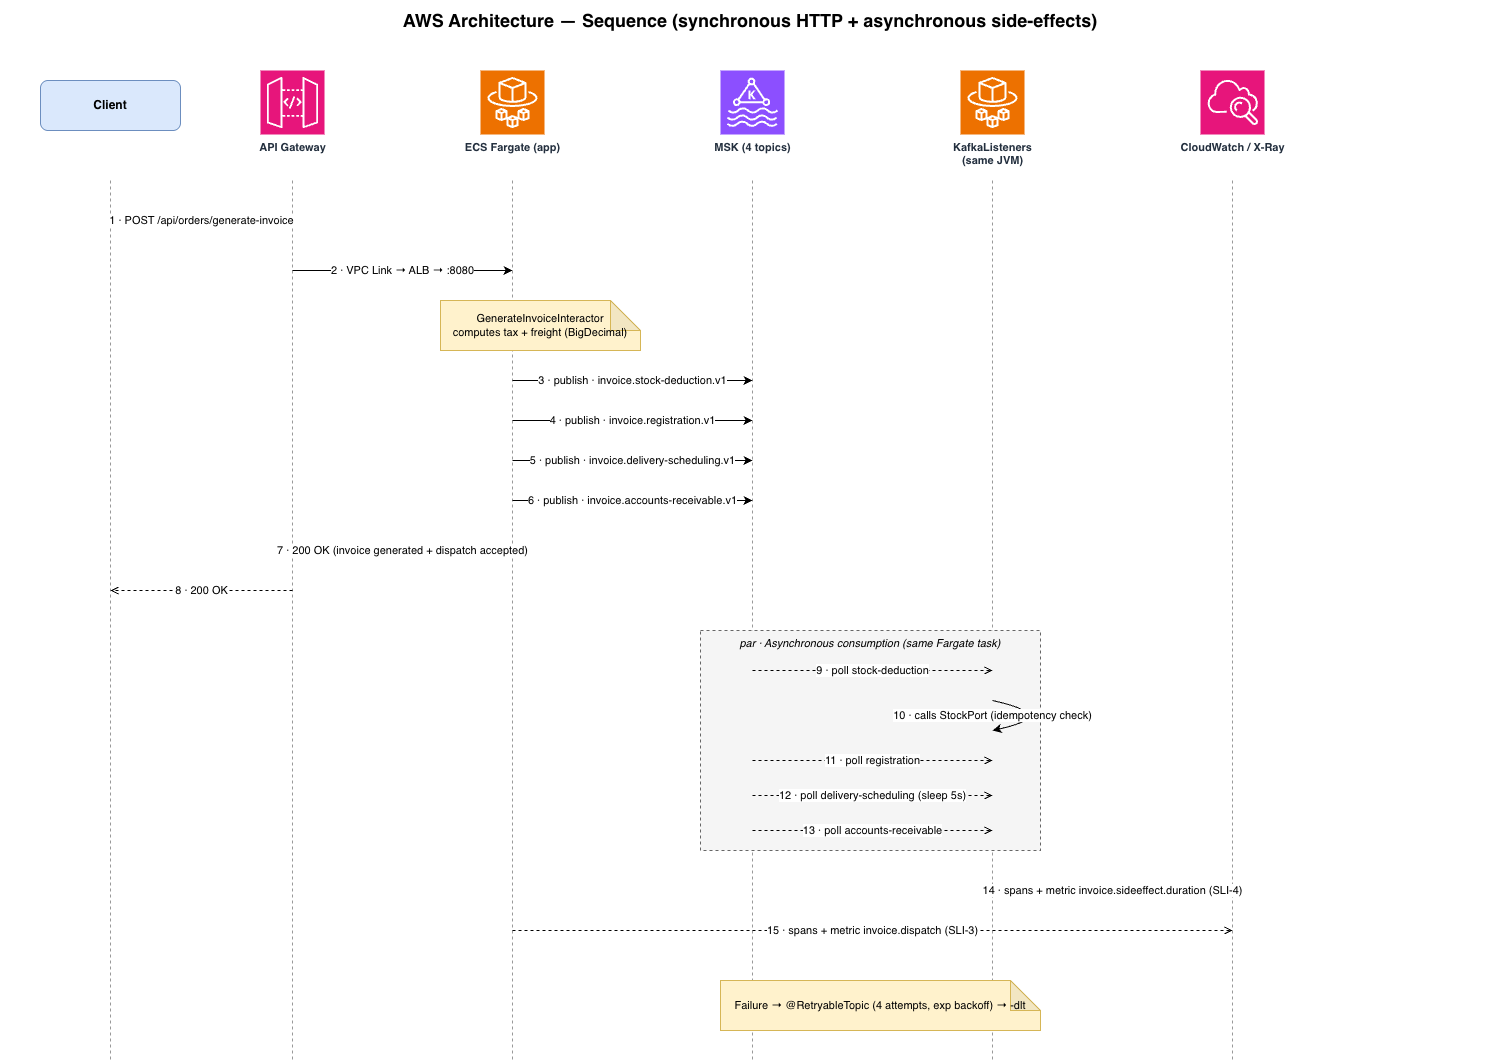

The diagram above was exported from draw.io. Its source (the exported page's mxGraphModel, read from the mxfile embedded in the PNG):
<mxGraphModel dx="1231" dy="552" grid="1" gridSize="10" guides="1" tooltips="1" connect="1" arrows="1" fold="1" page="1" pageScale="1" pageWidth="1654" pageHeight="1169" math="0" shadow="0">
  <root>
    <mxCell id="0" />
    <mxCell id="1" parent="0" />
    <mxCell id="seq-title" parent="1" style="text;html=1;strokeColor=none;fillColor=none;align=center;verticalAlign=middle;whiteSpace=wrap;rounded=0;fontSize=18;fontStyle=1;" value="AWS Architecture — Sequence (synchronous HTTP + asynchronous side-effects)" vertex="1">
      <mxGeometry height="40" width="1500" x="80" y="20" as="geometry" />
    </mxCell>
    <mxCell id="p-client" parent="1" style="rounded=1;whiteSpace=wrap;html=1;fillColor=#dae8fc;strokeColor=#6c8ebf;fontSize=12;fontStyle=1;" value="Client" vertex="1">
      <mxGeometry height="50" width="140" x="120" y="100" as="geometry" />
    </mxCell>
    <mxCell id="p-gw" parent="1" style="sketch=0;points=[[0,0,0],[0.25,0,0],[0.5,0,0],[0.75,0,0],[1,0,0],[0,1,0],[0.25,1,0],[0.5,1,0],[0.75,1,0],[1,1,0],[0,0.25,0],[0,0.5,0],[0,0.75,0],[1,0.25,0],[1,0.5,0],[1,0.75,0]];outlineConnect=0;fontColor=#232F3E;gradientColor=none;fillColor=#E7157B;strokeColor=#ffffff;dashed=0;verticalLabelPosition=bottom;verticalAlign=top;align=center;html=1;fontSize=11;fontStyle=1;aspect=fixed;shape=mxgraph.aws4.resourceIcon;resIcon=mxgraph.aws4.api_gateway;" value="API Gateway" vertex="1">
      <mxGeometry height="64" width="64" x="340" y="90" as="geometry" />
    </mxCell>
    <mxCell id="p-app" parent="1" style="sketch=0;points=[[0,0,0],[0.25,0,0],[0.5,0,0],[0.75,0,0],[1,0,0],[0,1,0],[0.25,1,0],[0.5,1,0],[0.75,1,0],[1,1,0],[0,0.25,0],[0,0.5,0],[0,0.75,0],[1,0.25,0],[1,0.5,0],[1,0.75,0]];outlineConnect=0;fontColor=#232F3E;gradientColor=none;fillColor=#ED7100;strokeColor=#ffffff;dashed=0;verticalLabelPosition=bottom;verticalAlign=top;align=center;html=1;fontSize=11;fontStyle=1;aspect=fixed;shape=mxgraph.aws4.resourceIcon;resIcon=mxgraph.aws4.fargate;" value="ECS Fargate (app)" vertex="1">
      <mxGeometry height="64" width="64" x="560" y="90" as="geometry" />
    </mxCell>
    <mxCell id="p-msk" parent="1" style="sketch=0;points=[[0,0,0],[0.25,0,0],[0.5,0,0],[0.75,0,0],[1,0,0],[0,1,0],[0.25,1,0],[0.5,1,0],[0.75,1,0],[1,1,0],[0,0.25,0],[0,0.5,0],[0,0.75,0],[1,0.25,0],[1,0.5,0],[1,0.75,0]];outlineConnect=0;fontColor=#232F3E;gradientColor=none;fillColor=#8C4FFF;strokeColor=#ffffff;dashed=0;verticalLabelPosition=bottom;verticalAlign=top;align=center;html=1;fontSize=11;fontStyle=1;aspect=fixed;shape=mxgraph.aws4.resourceIcon;resIcon=mxgraph.aws4.managed_streaming_for_kafka;" value="MSK (4 topics)" vertex="1">
      <mxGeometry height="64" width="64" x="800" y="90" as="geometry" />
    </mxCell>
    <mxCell id="p-listeners" parent="1" style="sketch=0;points=[[0,0,0],[0.25,0,0],[0.5,0,0],[0.75,0,0],[1,0,0],[0,1,0],[0.25,1,0],[0.5,1,0],[0.75,1,0],[1,1,0],[0,0.25,0],[0,0.5,0],[0,0.75,0],[1,0.25,0],[1,0.5,0],[1,0.75,0]];outlineConnect=0;fontColor=#232F3E;gradientColor=none;fillColor=#ED7100;strokeColor=#ffffff;dashed=0;verticalLabelPosition=bottom;verticalAlign=top;align=center;html=1;fontSize=11;fontStyle=1;aspect=fixed;shape=mxgraph.aws4.resourceIcon;resIcon=mxgraph.aws4.fargate;" value="KafkaListeners&#10;(same JVM)" vertex="1">
      <mxGeometry height="64" width="64" x="1040" y="90" as="geometry" />
    </mxCell>
    <mxCell id="p-cw" parent="1" style="sketch=0;points=[[0,0,0],[0.25,0,0],[0.5,0,0],[0.75,0,0],[1,0,0],[0,1,0],[0.25,1,0],[0.5,1,0],[0.75,1,0],[1,1,0],[0,0.25,0],[0,0.5,0],[0,0.75,0],[1,0.25,0],[1,0.5,0],[1,0.75,0]];outlineConnect=0;fontColor=#232F3E;gradientColor=none;fillColor=#E7157B;strokeColor=#ffffff;dashed=0;verticalLabelPosition=bottom;verticalAlign=top;align=center;html=1;fontSize=11;fontStyle=1;aspect=fixed;shape=mxgraph.aws4.resourceIcon;resIcon=mxgraph.aws4.cloudwatch;" value="CloudWatch / X-Ray" vertex="1">
      <mxGeometry height="64" width="64" x="1280" y="90" as="geometry" />
    </mxCell>
    <mxCell id="ll-client" edge="1" parent="1" style="endArrow=none;dashed=1;html=1;strokeColor=#999999;" value="">
      <mxGeometry as="geometry">
        <mxPoint x="190" y="200" as="sourcePoint" />
        <mxPoint x="190" y="1080" as="targetPoint" />
      </mxGeometry>
    </mxCell>
    <mxCell id="ll-gw" edge="1" parent="1" style="endArrow=none;dashed=1;html=1;strokeColor=#999999;" value="">
      <mxGeometry as="geometry">
        <mxPoint x="372" y="200" as="sourcePoint" />
        <mxPoint x="372" y="1080" as="targetPoint" />
      </mxGeometry>
    </mxCell>
    <mxCell id="ll-app" edge="1" parent="1" style="endArrow=none;dashed=1;html=1;strokeColor=#999999;" value="">
      <mxGeometry as="geometry">
        <mxPoint x="592" y="200" as="sourcePoint" />
        <mxPoint x="592" y="1080" as="targetPoint" />
      </mxGeometry>
    </mxCell>
    <mxCell id="ll-msk" edge="1" parent="1" style="endArrow=none;dashed=1;html=1;strokeColor=#999999;" value="">
      <mxGeometry as="geometry">
        <mxPoint x="832" y="200" as="sourcePoint" />
        <mxPoint x="832" y="1080" as="targetPoint" />
      </mxGeometry>
    </mxCell>
    <mxCell id="ll-listeners" edge="1" parent="1" style="endArrow=none;dashed=1;html=1;strokeColor=#999999;" value="">
      <mxGeometry as="geometry">
        <mxPoint x="1072" y="200" as="sourcePoint" />
        <mxPoint x="1072" y="1080" as="targetPoint" />
      </mxGeometry>
    </mxCell>
    <mxCell id="ll-cw" edge="1" parent="1" style="endArrow=none;dashed=1;html=1;strokeColor=#999999;" value="">
      <mxGeometry as="geometry">
        <mxPoint x="1312" y="200" as="sourcePoint" />
        <mxPoint x="1312" y="1080" as="targetPoint" />
      </mxGeometry>
    </mxCell>
    <mxCell id="m1" edge="1" parent="1" style="endArrow=classic;html=1;rounded=0;fontSize=11;" value="1 · POST /api/orders/generate-invoice">
      <mxGeometry as="geometry">
        <mxPoint x="190" y="240" as="sourcePoint" />
        <mxPoint x="372" y="240" as="targetPoint" />
      </mxGeometry>
    </mxCell>
    <mxCell id="m2" edge="1" parent="1" style="endArrow=classic;html=1;rounded=0;fontSize=11;" value="2 · VPC Link → ALB → :8080">
      <mxGeometry as="geometry">
        <mxPoint x="372" y="290" as="sourcePoint" />
        <mxPoint x="592" y="290" as="targetPoint" />
      </mxGeometry>
    </mxCell>
    <mxCell id="note-compute" parent="1" style="shape=note;whiteSpace=wrap;html=1;backgroundOutline=1;darkOpacity=0.05;fillColor=#fff2cc;strokeColor=#d6b656;fontSize=11;" value="GenerateInvoiceInteractor&#10;computes tax + freight (BigDecimal)" vertex="1">
      <mxGeometry height="50" width="200" x="520" y="320" as="geometry" />
    </mxCell>
    <mxCell id="m3" edge="1" parent="1" style="endArrow=classic;html=1;rounded=0;fontSize=11;" value="3 · publish · invoice.stock-deduction.v1">
      <mxGeometry as="geometry">
        <mxPoint x="592" y="400" as="sourcePoint" />
        <mxPoint x="832" y="400" as="targetPoint" />
      </mxGeometry>
    </mxCell>
    <mxCell id="m4" edge="1" parent="1" style="endArrow=classic;html=1;rounded=0;fontSize=11;" value="4 · publish · invoice.registration.v1">
      <mxGeometry as="geometry">
        <mxPoint x="592" y="440" as="sourcePoint" />
        <mxPoint x="832" y="440" as="targetPoint" />
      </mxGeometry>
    </mxCell>
    <mxCell id="m5" edge="1" parent="1" style="endArrow=classic;html=1;rounded=0;fontSize=11;" value="5 · publish · invoice.delivery-scheduling.v1">
      <mxGeometry as="geometry">
        <mxPoint x="592" y="480" as="sourcePoint" />
        <mxPoint x="832" y="480" as="targetPoint" />
      </mxGeometry>
    </mxCell>
    <mxCell id="m6" edge="1" parent="1" style="endArrow=classic;html=1;rounded=0;fontSize=11;" value="6 · publish · invoice.accounts-receivable.v1">
      <mxGeometry as="geometry">
        <mxPoint x="592" y="520" as="sourcePoint" />
        <mxPoint x="832" y="520" as="targetPoint" />
      </mxGeometry>
    </mxCell>
    <mxCell id="m7" edge="1" parent="1" style="endArrow=open;html=1;rounded=0;fontSize=11;dashed=1;" value="7 · 200 OK (invoice generated + dispatch accepted)">
      <mxGeometry as="geometry">
        <mxPoint x="592" y="570" as="sourcePoint" />
        <mxPoint x="372" y="570" as="targetPoint" />
      </mxGeometry>
    </mxCell>
    <mxCell id="m8" edge="1" parent="1" style="endArrow=open;html=1;rounded=0;fontSize=11;dashed=1;" value="8 · 200 OK">
      <mxGeometry as="geometry">
        <mxPoint x="372" y="610" as="sourcePoint" />
        <mxPoint x="190" y="610" as="targetPoint" />
      </mxGeometry>
    </mxCell>
    <mxCell id="par-box" parent="1" style="rounded=0;whiteSpace=wrap;html=1;dashed=1;fillColor=#f5f5f5;strokeColor=#666666;verticalAlign=top;fontSize=11;fontStyle=2;" value="par · Asynchronous consumption (same Fargate task)" vertex="1">
      <mxGeometry height="220" width="340" x="780" y="650" as="geometry" />
    </mxCell>
    <mxCell id="m9" edge="1" parent="1" style="endArrow=open;html=1;rounded=0;fontSize=11;dashed=1;" value="9 · poll stock-deduction">
      <mxGeometry as="geometry">
        <mxPoint x="832" y="690" as="sourcePoint" />
        <mxPoint x="1072" y="690" as="targetPoint" />
      </mxGeometry>
    </mxCell>
    <mxCell id="m10" edge="1" parent="1" style="endArrow=classic;html=1;rounded=0;fontSize=11;curved=1;" value="10 · calls StockPort (idempotency check)">
      <mxGeometry as="geometry">
        <Array as="points">
          <mxPoint x="1140" y="735" />
        </Array>
        <mxPoint x="1072" y="720" as="sourcePoint" />
        <mxPoint x="1072" y="750" as="targetPoint" />
      </mxGeometry>
    </mxCell>
    <mxCell id="m11" edge="1" parent="1" style="endArrow=open;html=1;rounded=0;fontSize=11;dashed=1;" value="11 · poll registration">
      <mxGeometry as="geometry">
        <mxPoint x="832" y="780" as="sourcePoint" />
        <mxPoint x="1072" y="780" as="targetPoint" />
      </mxGeometry>
    </mxCell>
    <mxCell id="m12" edge="1" parent="1" style="endArrow=open;html=1;rounded=0;fontSize=11;dashed=1;" value="12 · poll delivery-scheduling (sleep 5s)">
      <mxGeometry as="geometry">
        <mxPoint x="832" y="815" as="sourcePoint" />
        <mxPoint x="1072" y="815" as="targetPoint" />
      </mxGeometry>
    </mxCell>
    <mxCell id="m13" edge="1" parent="1" style="endArrow=open;html=1;rounded=0;fontSize=11;dashed=1;" value="13 · poll accounts-receivable">
      <mxGeometry as="geometry">
        <mxPoint x="832" y="850" as="sourcePoint" />
        <mxPoint x="1072" y="850" as="targetPoint" />
      </mxGeometry>
    </mxCell>
    <mxCell id="m14" edge="1" parent="1" style="endArrow=open;html=1;rounded=0;fontSize=11;dashed=1;" value="14 · spans + metric invoice.sideeffect.duration (SLI-4)">
      <mxGeometry as="geometry">
        <mxPoint x="1072" y="910" as="sourcePoint" />
        <mxPoint x="1312" y="910" as="targetPoint" />
      </mxGeometry>
    </mxCell>
    <mxCell id="m15" edge="1" parent="1" style="endArrow=open;html=1;rounded=0;fontSize=11;dashed=1;" value="15 · spans + metric invoice.dispatch (SLI-3)">
      <mxGeometry as="geometry">
        <mxPoint x="592" y="950" as="sourcePoint" />
        <mxPoint x="1312" y="950" as="targetPoint" />
      </mxGeometry>
    </mxCell>
    <mxCell id="note-retry" parent="1" style="shape=note;whiteSpace=wrap;html=1;backgroundOutline=1;darkOpacity=0.05;fillColor=#fff2cc;strokeColor=#d6b656;fontSize=11;" value="Failure → @RetryableTopic (4 attempts, exp backoff) → -dlt" vertex="1">
      <mxGeometry height="50" width="320" x="800" y="1000" as="geometry" />
    </mxCell>
  </root>
</mxGraphModel>